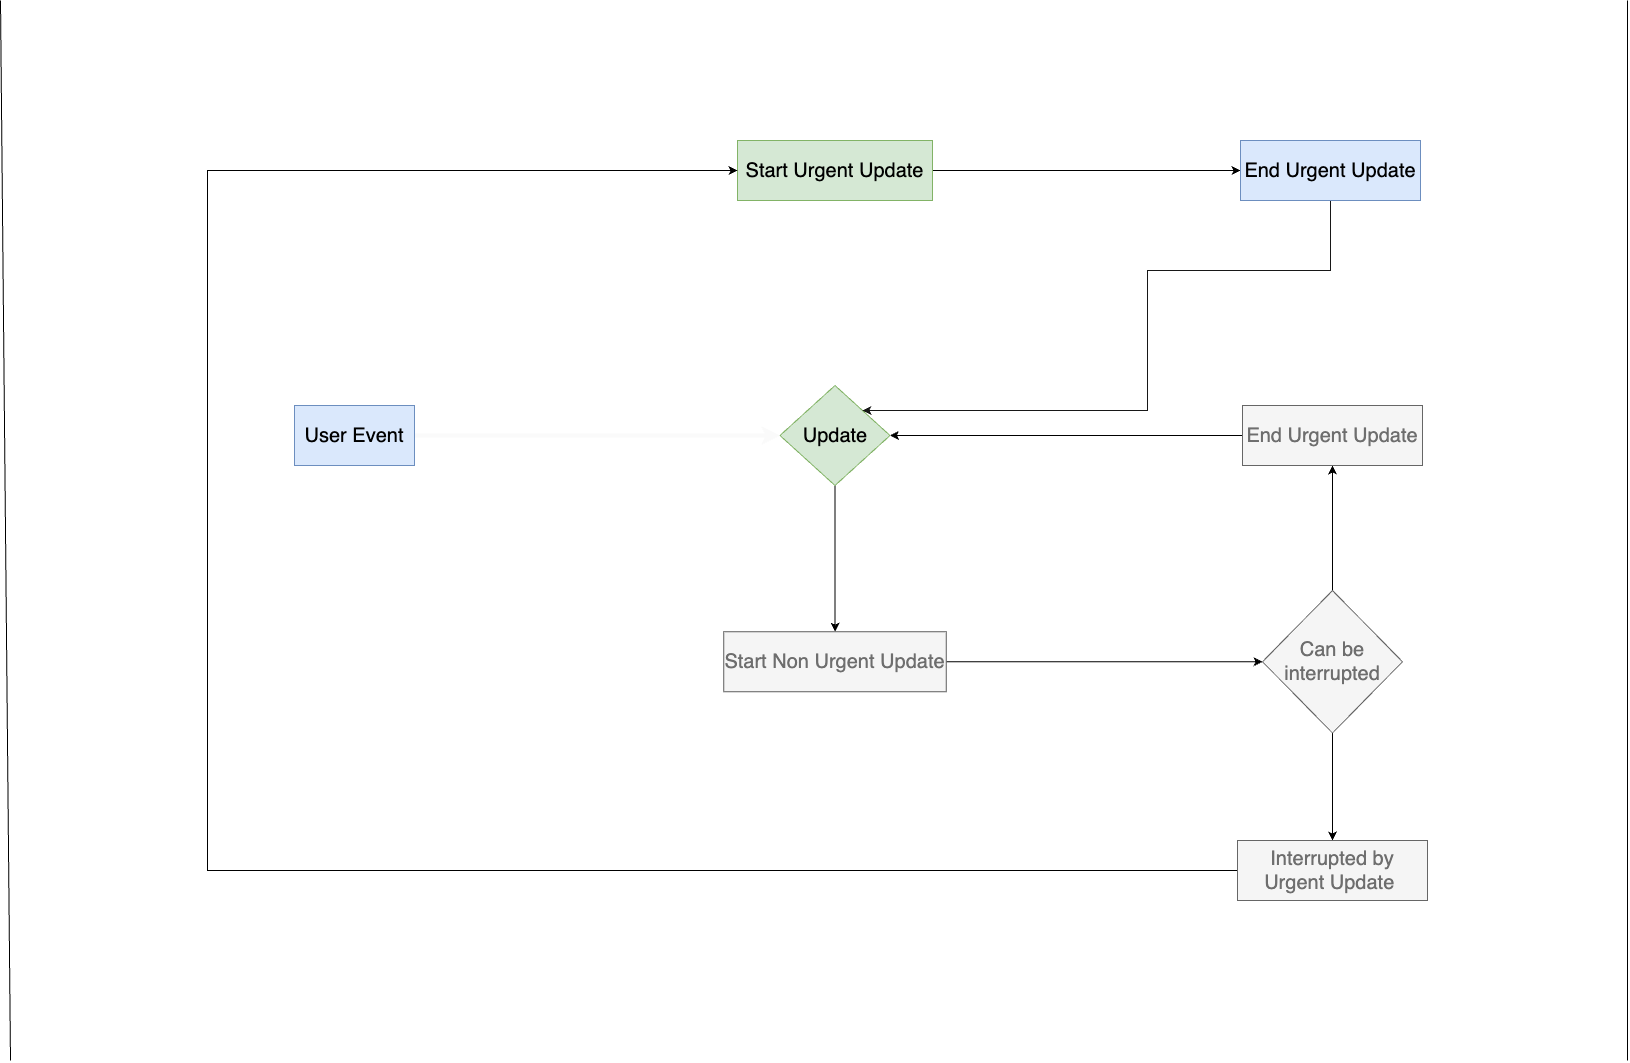

The diagram above was exported from draw.io. Its source (the exported page's mxGraphModel, read from the mxfile embedded in the PNG):
<mxGraphModel dx="2738" dy="1274" grid="1" gridSize="10" guides="1" tooltips="1" connect="1" arrows="1" fold="1" page="1" pageScale="1" pageWidth="827" pageHeight="1169" math="0" shadow="0">
  <root>
    <mxCell id="0" />
    <mxCell id="1" parent="0" />
    <mxCell id="T8t57yNTX3_q0ZcH5Wld-6" value="" style="edgeStyle=orthogonalEdgeStyle;rounded=0;orthogonalLoop=1;jettySize=auto;html=1;strokeWidth=4;strokeColor=#FAFAFA;" edge="1" parent="1" source="T8t57yNTX3_q0ZcH5Wld-4" target="T8t57yNTX3_q0ZcH5Wld-5">
      <mxGeometry relative="1" as="geometry" />
    </mxCell>
    <mxCell id="T8t57yNTX3_q0ZcH5Wld-4" value="&lt;font style=&quot;font-size: 20px;&quot;&gt;User Event&lt;/font&gt;" style="rounded=0;whiteSpace=wrap;html=1;fillColor=#dae8fc;strokeColor=#6c8ebf;" vertex="1" parent="1">
      <mxGeometry x="-533" y="535" width="120" height="60" as="geometry" />
    </mxCell>
    <mxCell id="T8t57yNTX3_q0ZcH5Wld-11" value="" style="edgeStyle=orthogonalEdgeStyle;rounded=0;orthogonalLoop=1;jettySize=auto;html=1;" edge="1" parent="1" source="T8t57yNTX3_q0ZcH5Wld-5" target="T8t57yNTX3_q0ZcH5Wld-9">
      <mxGeometry relative="1" as="geometry" />
    </mxCell>
    <mxCell id="T8t57yNTX3_q0ZcH5Wld-122" style="edgeStyle=orthogonalEdgeStyle;rounded=0;orthogonalLoop=1;jettySize=auto;html=1;entryX=0.5;entryY=1;entryDx=0;entryDy=0;strokeWidth=4;strokeColor=#ffffff;" edge="1" parent="1" source="T8t57yNTX3_q0ZcH5Wld-5" target="T8t57yNTX3_q0ZcH5Wld-7">
      <mxGeometry relative="1" as="geometry" />
    </mxCell>
    <mxCell id="T8t57yNTX3_q0ZcH5Wld-5" value="&lt;font style=&quot;font-size: 20px;&quot;&gt;Update&lt;/font&gt;" style="rhombus;whiteSpace=wrap;html=1;fillColor=#d5e8d4;strokeColor=#82b366;rounded=0;" vertex="1" parent="1">
      <mxGeometry x="-47.5" y="515" width="110" height="100" as="geometry" />
    </mxCell>
    <mxCell id="T8t57yNTX3_q0ZcH5Wld-123" style="edgeStyle=orthogonalEdgeStyle;rounded=0;orthogonalLoop=1;jettySize=auto;html=1;entryX=0;entryY=0.5;entryDx=0;entryDy=0;strokeWidth=1;strokeColor=#000000;" edge="1" parent="1" source="T8t57yNTX3_q0ZcH5Wld-7" target="T8t57yNTX3_q0ZcH5Wld-14">
      <mxGeometry relative="1" as="geometry" />
    </mxCell>
    <mxCell id="T8t57yNTX3_q0ZcH5Wld-7" value="&lt;font style=&quot;font-size: 20px;&quot;&gt;Start Urgent Update&lt;/font&gt;" style="whiteSpace=wrap;html=1;fillColor=#d5e8d4;strokeColor=#82b366;rounded=0;" vertex="1" parent="1">
      <mxGeometry x="-90" y="270" width="195" height="60" as="geometry" />
    </mxCell>
    <mxCell id="T8t57yNTX3_q0ZcH5Wld-18" value="" style="edgeStyle=orthogonalEdgeStyle;rounded=0;orthogonalLoop=1;jettySize=auto;html=1;" edge="1" parent="1" source="T8t57yNTX3_q0ZcH5Wld-9" target="T8t57yNTX3_q0ZcH5Wld-17">
      <mxGeometry relative="1" as="geometry" />
    </mxCell>
    <mxCell id="T8t57yNTX3_q0ZcH5Wld-9" value="&lt;font color=&quot;#6e6e6e&quot; style=&quot;font-size: 20px;&quot;&gt;Start Non Urgent Update&lt;/font&gt;" style="whiteSpace=wrap;html=1;fillColor=#f5f5f5;strokeColor=#666666;rounded=0;fontColor=#333333;" vertex="1" parent="1">
      <mxGeometry x="-103.75" y="761.25" width="222.5" height="60" as="geometry" />
    </mxCell>
    <mxCell id="T8t57yNTX3_q0ZcH5Wld-125" style="edgeStyle=orthogonalEdgeStyle;rounded=0;orthogonalLoop=1;jettySize=auto;html=1;entryX=1;entryY=0;entryDx=0;entryDy=0;strokeWidth=1;strokeColor=#171717;" edge="1" parent="1" source="T8t57yNTX3_q0ZcH5Wld-14" target="T8t57yNTX3_q0ZcH5Wld-5">
      <mxGeometry relative="1" as="geometry">
        <Array as="points">
          <mxPoint x="503" y="400" />
          <mxPoint x="320" y="400" />
          <mxPoint x="320" y="540" />
        </Array>
      </mxGeometry>
    </mxCell>
    <mxCell id="T8t57yNTX3_q0ZcH5Wld-14" value="&lt;font style=&quot;font-size: 20px;&quot;&gt;End Urgent Update&lt;/font&gt;" style="whiteSpace=wrap;html=1;fillColor=#dae8fc;strokeColor=#6c8ebf;rounded=0;" vertex="1" parent="1">
      <mxGeometry x="413" y="270" width="180" height="60" as="geometry" />
    </mxCell>
    <mxCell id="T8t57yNTX3_q0ZcH5Wld-118" style="edgeStyle=orthogonalEdgeStyle;rounded=0;orthogonalLoop=1;jettySize=auto;html=1;" edge="1" parent="1" source="T8t57yNTX3_q0ZcH5Wld-17" target="T8t57yNTX3_q0ZcH5Wld-116">
      <mxGeometry relative="1" as="geometry" />
    </mxCell>
    <mxCell id="T8t57yNTX3_q0ZcH5Wld-120" style="edgeStyle=orthogonalEdgeStyle;rounded=0;orthogonalLoop=1;jettySize=auto;html=1;" edge="1" parent="1" source="T8t57yNTX3_q0ZcH5Wld-17" target="T8t57yNTX3_q0ZcH5Wld-19">
      <mxGeometry relative="1" as="geometry" />
    </mxCell>
    <mxCell id="T8t57yNTX3_q0ZcH5Wld-17" value="&lt;font color=&quot;#6e6e6e&quot; style=&quot;font-size: 20px;&quot;&gt;Can be interrupted&lt;/font&gt;" style="rhombus;whiteSpace=wrap;html=1;fillColor=#f5f5f5;strokeColor=#666666;rounded=0;fontColor=#333333;" vertex="1" parent="1">
      <mxGeometry x="435" y="720" width="140" height="142.5" as="geometry" />
    </mxCell>
    <mxCell id="T8t57yNTX3_q0ZcH5Wld-126" style="edgeStyle=orthogonalEdgeStyle;rounded=0;orthogonalLoop=1;jettySize=auto;html=1;entryX=0;entryY=0.5;entryDx=0;entryDy=0;" edge="1" parent="1" source="T8t57yNTX3_q0ZcH5Wld-19" target="T8t57yNTX3_q0ZcH5Wld-7">
      <mxGeometry relative="1" as="geometry">
        <Array as="points">
          <mxPoint x="-620" y="1000" />
          <mxPoint x="-620" y="300" />
        </Array>
      </mxGeometry>
    </mxCell>
    <mxCell id="T8t57yNTX3_q0ZcH5Wld-19" value="&lt;font color=&quot;#6e6e6e&quot; style=&quot;font-size: 20px;&quot;&gt;Interrupted&amp;nbsp;by Urgent Update&amp;nbsp;&lt;/font&gt;" style="whiteSpace=wrap;html=1;fillColor=#f5f5f5;strokeColor=#666666;rounded=0;fontColor=#333333;" vertex="1" parent="1">
      <mxGeometry x="410" y="970" width="190" height="60" as="geometry" />
    </mxCell>
    <mxCell id="T8t57yNTX3_q0ZcH5Wld-124" style="edgeStyle=orthogonalEdgeStyle;rounded=0;orthogonalLoop=1;jettySize=auto;html=1;entryX=1;entryY=0.5;entryDx=0;entryDy=0;" edge="1" parent="1" source="T8t57yNTX3_q0ZcH5Wld-116" target="T8t57yNTX3_q0ZcH5Wld-5">
      <mxGeometry relative="1" as="geometry" />
    </mxCell>
    <mxCell id="T8t57yNTX3_q0ZcH5Wld-116" value="&lt;font color=&quot;#6e6e6e&quot; style=&quot;font-size: 20px;&quot;&gt;End Urgent Update&lt;/font&gt;" style="whiteSpace=wrap;html=1;fillColor=#f5f5f5;strokeColor=#666666;rounded=0;fontColor=#333333;" vertex="1" parent="1">
      <mxGeometry x="415" y="535" width="180" height="60" as="geometry" />
    </mxCell>
    <mxCell id="T8t57yNTX3_q0ZcH5Wld-127" value="" style="endArrow=none;html=1;rounded=0;" edge="1" parent="1">
      <mxGeometry width="50" height="50" relative="1" as="geometry">
        <mxPoint x="-817" y="1190" as="sourcePoint" />
        <mxPoint x="-827" y="130" as="targetPoint" />
      </mxGeometry>
    </mxCell>
    <mxCell id="T8t57yNTX3_q0ZcH5Wld-128" value="" style="endArrow=none;html=1;rounded=0;" edge="1" parent="1">
      <mxGeometry width="50" height="50" relative="1" as="geometry">
        <mxPoint x="800" y="1190" as="sourcePoint" />
        <mxPoint x="800" y="130" as="targetPoint" />
      </mxGeometry>
    </mxCell>
  </root>
</mxGraphModel>